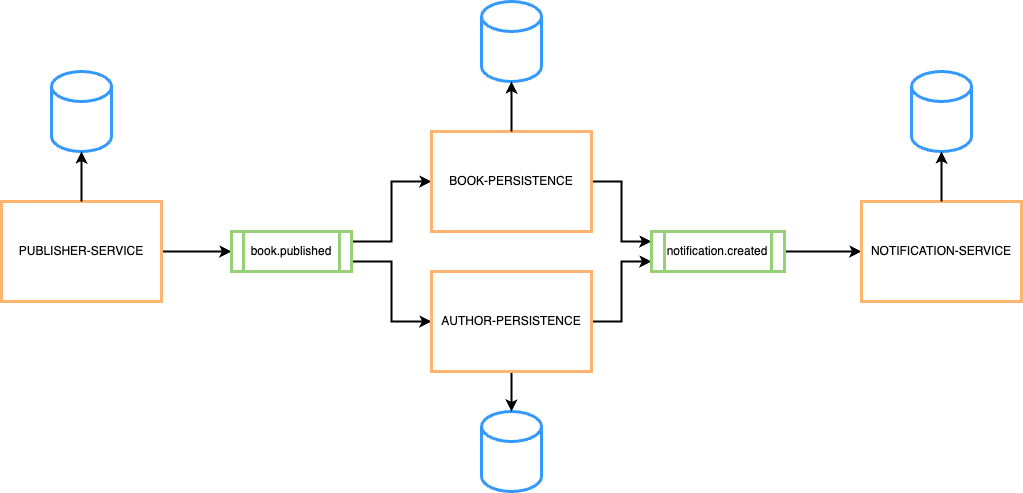

The diagram above was exported from draw.io. Its source (the exported page's mxGraphModel, read from the mxfile embedded in the PNG):
<mxGraphModel dx="1026" dy="1747" grid="1" gridSize="10" guides="1" tooltips="1" connect="1" arrows="1" fold="1" page="1" pageScale="1" pageWidth="827" pageHeight="1169" math="0" shadow="0">
  <root>
    <mxCell id="0" />
    <mxCell id="1" parent="0" />
    <mxCell id="wuyzxGjwuJ0RhG1mx_ac-1" value="" style="shape=cylinder3;whiteSpace=wrap;html=1;boundedLbl=1;backgroundOutline=1;size=15;strokeColor=#3399FF;strokeWidth=3;" vertex="1" parent="1">
      <mxGeometry x="130" y="40" width="60" height="80" as="geometry" />
    </mxCell>
    <mxCell id="wuyzxGjwuJ0RhG1mx_ac-21" style="edgeStyle=orthogonalEdgeStyle;rounded=0;orthogonalLoop=1;jettySize=auto;html=1;entryX=0;entryY=0.5;entryDx=0;entryDy=0;strokeWidth=2;" edge="1" parent="1" source="wuyzxGjwuJ0RhG1mx_ac-2" target="wuyzxGjwuJ0RhG1mx_ac-3">
      <mxGeometry relative="1" as="geometry" />
    </mxCell>
    <mxCell id="wuyzxGjwuJ0RhG1mx_ac-2" value="PUBLISHER-SERVICE" style="rounded=0;whiteSpace=wrap;html=1;strokeWidth=3;strokeColor=#FFB570;" vertex="1" parent="1">
      <mxGeometry x="80" y="170" width="160" height="100" as="geometry" />
    </mxCell>
    <mxCell id="wuyzxGjwuJ0RhG1mx_ac-19" style="edgeStyle=orthogonalEdgeStyle;rounded=0;orthogonalLoop=1;jettySize=auto;html=1;exitX=1;exitY=0.25;exitDx=0;exitDy=0;entryX=0;entryY=0.5;entryDx=0;entryDy=0;strokeWidth=2;" edge="1" parent="1" source="wuyzxGjwuJ0RhG1mx_ac-3" target="wuyzxGjwuJ0RhG1mx_ac-5">
      <mxGeometry relative="1" as="geometry" />
    </mxCell>
    <mxCell id="wuyzxGjwuJ0RhG1mx_ac-20" style="edgeStyle=orthogonalEdgeStyle;rounded=0;orthogonalLoop=1;jettySize=auto;html=1;exitX=1;exitY=0.75;exitDx=0;exitDy=0;entryX=0;entryY=0.5;entryDx=0;entryDy=0;strokeWidth=2;" edge="1" parent="1" source="wuyzxGjwuJ0RhG1mx_ac-3" target="wuyzxGjwuJ0RhG1mx_ac-7">
      <mxGeometry relative="1" as="geometry" />
    </mxCell>
    <mxCell id="wuyzxGjwuJ0RhG1mx_ac-3" value="book.published" style="shape=process;whiteSpace=wrap;html=1;backgroundOutline=1;strokeWidth=3;strokeColor=#97D077;" vertex="1" parent="1">
      <mxGeometry x="310" y="200" width="120" height="40" as="geometry" />
    </mxCell>
    <mxCell id="wuyzxGjwuJ0RhG1mx_ac-4" value="" style="shape=cylinder3;whiteSpace=wrap;html=1;boundedLbl=1;backgroundOutline=1;size=15;strokeColor=#3399FF;strokeWidth=3;" vertex="1" parent="1">
      <mxGeometry x="560" y="-30" width="60" height="80" as="geometry" />
    </mxCell>
    <mxCell id="wuyzxGjwuJ0RhG1mx_ac-18" style="edgeStyle=orthogonalEdgeStyle;rounded=0;orthogonalLoop=1;jettySize=auto;html=1;entryX=0;entryY=0.25;entryDx=0;entryDy=0;strokeWidth=2;" edge="1" parent="1" source="wuyzxGjwuJ0RhG1mx_ac-5" target="wuyzxGjwuJ0RhG1mx_ac-8">
      <mxGeometry relative="1" as="geometry" />
    </mxCell>
    <mxCell id="wuyzxGjwuJ0RhG1mx_ac-5" value="BOOK-PERSISTENCE" style="rounded=0;whiteSpace=wrap;html=1;strokeWidth=3;strokeColor=#FFB570;" vertex="1" parent="1">
      <mxGeometry x="510" y="100" width="160" height="100" as="geometry" />
    </mxCell>
    <mxCell id="wuyzxGjwuJ0RhG1mx_ac-6" value="" style="shape=cylinder3;whiteSpace=wrap;html=1;boundedLbl=1;backgroundOutline=1;size=15;strokeWidth=3;strokeColor=#3399FF;" vertex="1" parent="1">
      <mxGeometry x="560" y="380" width="60" height="80" as="geometry" />
    </mxCell>
    <mxCell id="wuyzxGjwuJ0RhG1mx_ac-14" style="edgeStyle=orthogonalEdgeStyle;rounded=0;orthogonalLoop=1;jettySize=auto;html=1;strokeWidth=2;" edge="1" parent="1" source="wuyzxGjwuJ0RhG1mx_ac-7" target="wuyzxGjwuJ0RhG1mx_ac-6">
      <mxGeometry relative="1" as="geometry" />
    </mxCell>
    <mxCell id="wuyzxGjwuJ0RhG1mx_ac-17" style="edgeStyle=orthogonalEdgeStyle;rounded=0;orthogonalLoop=1;jettySize=auto;html=1;entryX=0;entryY=0.75;entryDx=0;entryDy=0;strokeWidth=2;" edge="1" parent="1" source="wuyzxGjwuJ0RhG1mx_ac-7" target="wuyzxGjwuJ0RhG1mx_ac-8">
      <mxGeometry relative="1" as="geometry" />
    </mxCell>
    <mxCell id="wuyzxGjwuJ0RhG1mx_ac-7" value="AUTHOR-PERSISTENCE" style="rounded=0;whiteSpace=wrap;html=1;strokeWidth=3;strokeColor=#FFB570;" vertex="1" parent="1">
      <mxGeometry x="510" y="240" width="160" height="100" as="geometry" />
    </mxCell>
    <mxCell id="wuyzxGjwuJ0RhG1mx_ac-11" style="edgeStyle=orthogonalEdgeStyle;rounded=0;orthogonalLoop=1;jettySize=auto;html=1;entryX=0;entryY=0.5;entryDx=0;entryDy=0;strokeWidth=2;" edge="1" parent="1" source="wuyzxGjwuJ0RhG1mx_ac-8" target="wuyzxGjwuJ0RhG1mx_ac-10">
      <mxGeometry relative="1" as="geometry" />
    </mxCell>
    <mxCell id="wuyzxGjwuJ0RhG1mx_ac-8" value="notification.created" style="shape=process;whiteSpace=wrap;html=1;backgroundOutline=1;strokeWidth=3;strokeColor=#97D077;" vertex="1" parent="1">
      <mxGeometry x="730" y="200" width="133" height="40" as="geometry" />
    </mxCell>
    <mxCell id="wuyzxGjwuJ0RhG1mx_ac-9" value="" style="shape=cylinder3;whiteSpace=wrap;html=1;boundedLbl=1;backgroundOutline=1;size=15;strokeWidth=3;strokeColor=#3399FF;" vertex="1" parent="1">
      <mxGeometry x="990" y="40" width="60" height="80" as="geometry" />
    </mxCell>
    <mxCell id="wuyzxGjwuJ0RhG1mx_ac-10" value="NOTIFICATION-SERVICE" style="rounded=0;whiteSpace=wrap;html=1;strokeColor=#FFB570;strokeWidth=3;" vertex="1" parent="1">
      <mxGeometry x="940" y="170" width="160" height="100" as="geometry" />
    </mxCell>
    <mxCell id="wuyzxGjwuJ0RhG1mx_ac-12" style="edgeStyle=orthogonalEdgeStyle;rounded=0;orthogonalLoop=1;jettySize=auto;html=1;entryX=0.5;entryY=1;entryDx=0;entryDy=0;entryPerimeter=0;strokeWidth=2;" edge="1" parent="1" source="wuyzxGjwuJ0RhG1mx_ac-10" target="wuyzxGjwuJ0RhG1mx_ac-9">
      <mxGeometry relative="1" as="geometry" />
    </mxCell>
    <mxCell id="wuyzxGjwuJ0RhG1mx_ac-13" style="edgeStyle=orthogonalEdgeStyle;rounded=0;orthogonalLoop=1;jettySize=auto;html=1;entryX=0.5;entryY=1;entryDx=0;entryDy=0;entryPerimeter=0;strokeWidth=2;" edge="1" parent="1" source="wuyzxGjwuJ0RhG1mx_ac-5" target="wuyzxGjwuJ0RhG1mx_ac-4">
      <mxGeometry relative="1" as="geometry" />
    </mxCell>
    <mxCell id="wuyzxGjwuJ0RhG1mx_ac-22" style="edgeStyle=orthogonalEdgeStyle;rounded=0;orthogonalLoop=1;jettySize=auto;html=1;exitX=0.5;exitY=0;exitDx=0;exitDy=0;entryX=0.5;entryY=1;entryDx=0;entryDy=0;entryPerimeter=0;strokeWidth=2;" edge="1" parent="1" source="wuyzxGjwuJ0RhG1mx_ac-2" target="wuyzxGjwuJ0RhG1mx_ac-1">
      <mxGeometry relative="1" as="geometry" />
    </mxCell>
  </root>
</mxGraphModel>